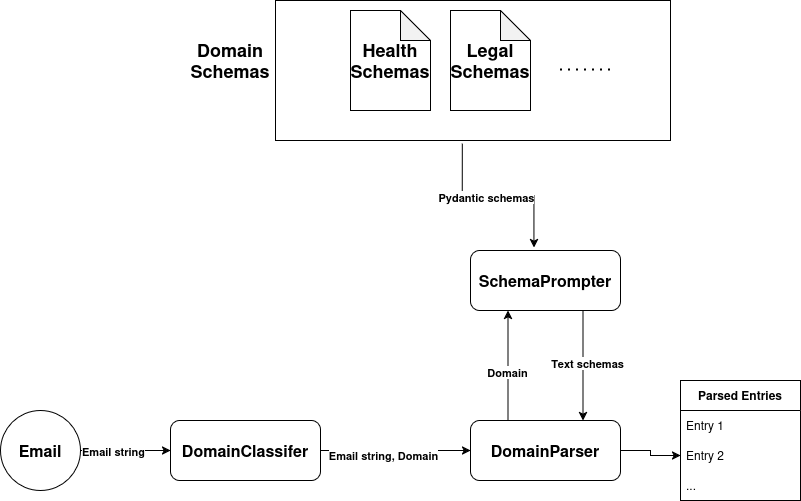

The diagram above was exported from draw.io. Its source (the exported page's mxGraphModel, read from the mxfile embedded in the PNG):
<mxGraphModel dx="650" dy="765" grid="1" gridSize="10" guides="1" tooltips="1" connect="1" arrows="1" fold="1" page="1" pageScale="1" pageWidth="850" pageHeight="1100" math="0" shadow="0">
  <root>
    <mxCell id="0" />
    <mxCell id="1" parent="0" />
    <mxCell id="dIVl3xkvFGox2F-Ue01R-18" parent="1" style="rounded=0;whiteSpace=wrap;html=1;" value="" vertex="1">
      <mxGeometry height="140" width="395" x="305" as="geometry" />
    </mxCell>
    <mxCell id="dIVl3xkvFGox2F-Ue01R-15" edge="1" parent="1" source="dIVl3xkvFGox2F-Ue01R-1" style="edgeStyle=orthogonalEdgeStyle;rounded=0;orthogonalLoop=1;jettySize=auto;html=1;exitX=1;exitY=0.5;exitDx=0;exitDy=0;" target="dIVl3xkvFGox2F-Ue01R-5">
      <mxGeometry relative="1" as="geometry" />
    </mxCell>
    <mxCell id="dIVl3xkvFGox2F-Ue01R-17" connectable="0" parent="dIVl3xkvFGox2F-Ue01R-15" style="edgeLabel;html=1;align=center;verticalAlign=middle;resizable=0;points=[];" value="&lt;b&gt;Email string, Domain&lt;/b&gt;" vertex="1">
      <mxGeometry relative="1" x="-0.1667" y="-4" as="geometry">
        <mxPoint as="offset" />
      </mxGeometry>
    </mxCell>
    <mxCell id="dIVl3xkvFGox2F-Ue01R-1" parent="1" style="rounded=1;whiteSpace=wrap;html=1;" value="&lt;font size=&quot;3&quot;&gt;&lt;b&gt;DomainClassifer&lt;/b&gt;&lt;/font&gt;" vertex="1">
      <mxGeometry height="60" width="150" x="200" y="420" as="geometry" />
    </mxCell>
    <mxCell id="dIVl3xkvFGox2F-Ue01R-14" edge="1" parent="1" source="dIVl3xkvFGox2F-Ue01R-4" style="edgeStyle=orthogonalEdgeStyle;rounded=0;orthogonalLoop=1;jettySize=auto;html=1;exitX=1;exitY=0.5;exitDx=0;exitDy=0;entryX=0;entryY=0.5;entryDx=0;entryDy=0;" target="dIVl3xkvFGox2F-Ue01R-1">
      <mxGeometry relative="1" as="geometry" />
    </mxCell>
    <mxCell id="dIVl3xkvFGox2F-Ue01R-16" connectable="0" parent="dIVl3xkvFGox2F-Ue01R-14" style="edgeLabel;html=1;align=center;verticalAlign=middle;resizable=0;points=[];" value="&lt;b&gt;Email string&lt;/b&gt;" vertex="1">
      <mxGeometry relative="1" x="-0.2857" as="geometry">
        <mxPoint as="offset" />
      </mxGeometry>
    </mxCell>
    <mxCell id="dIVl3xkvFGox2F-Ue01R-4" parent="1" style="ellipse;whiteSpace=wrap;html=1;aspect=fixed;" value="&lt;font size=&quot;3&quot;&gt;&lt;b&gt;Email&lt;/b&gt;&lt;/font&gt;" vertex="1">
      <mxGeometry height="80" width="80" x="30" y="410" as="geometry" />
    </mxCell>
    <mxCell id="dIVl3xkvFGox2F-Ue01R-28" edge="1" parent="1" source="dIVl3xkvFGox2F-Ue01R-5" style="edgeStyle=orthogonalEdgeStyle;rounded=0;orthogonalLoop=1;jettySize=auto;html=1;exitX=0.25;exitY=0;exitDx=0;exitDy=0;entryX=0.25;entryY=1;entryDx=0;entryDy=0;" target="dIVl3xkvFGox2F-Ue01R-11">
      <mxGeometry relative="1" as="geometry" />
    </mxCell>
    <mxCell id="dIVl3xkvFGox2F-Ue01R-30" connectable="0" parent="dIVl3xkvFGox2F-Ue01R-28" style="edgeLabel;html=1;align=center;verticalAlign=middle;resizable=0;points=[];" value="&lt;b&gt;Domain&lt;/b&gt;" vertex="1">
      <mxGeometry relative="1" x="-0.1091" y="2" as="geometry">
        <mxPoint x="1" as="offset" />
      </mxGeometry>
    </mxCell>
    <mxCell id="dIVl3xkvFGox2F-Ue01R-36" edge="1" parent="1" source="dIVl3xkvFGox2F-Ue01R-5" style="edgeStyle=orthogonalEdgeStyle;rounded=0;orthogonalLoop=1;jettySize=auto;html=1;exitX=1;exitY=0.5;exitDx=0;exitDy=0;entryX=0;entryY=0.5;entryDx=0;entryDy=0;" target="dIVl3xkvFGox2F-Ue01R-34">
      <mxGeometry relative="1" as="geometry" />
    </mxCell>
    <mxCell id="dIVl3xkvFGox2F-Ue01R-5" parent="1" style="rounded=1;whiteSpace=wrap;html=1;" value="&lt;font size=&quot;3&quot;&gt;&lt;b&gt;DomainParser&lt;/b&gt;&lt;/font&gt;" vertex="1">
      <mxGeometry height="60" width="150" x="500" y="420" as="geometry" />
    </mxCell>
    <mxCell id="dIVl3xkvFGox2F-Ue01R-6" parent="1" style="shape=note;whiteSpace=wrap;html=1;backgroundOutline=1;darkOpacity=0.05;" value="&lt;font style=&quot;font-size: 18px;&quot;&gt;&lt;b&gt;Health Schemas&lt;/b&gt;&lt;/font&gt;" vertex="1">
      <mxGeometry height="100" width="80" x="380" y="10" as="geometry" />
    </mxCell>
    <mxCell id="dIVl3xkvFGox2F-Ue01R-7" parent="1" style="shape=note;whiteSpace=wrap;html=1;backgroundOutline=1;darkOpacity=0.05;" value="&lt;font style=&quot;font-size: 18px;&quot;&gt;&lt;b&gt;Legal Schemas&lt;/b&gt;&lt;/font&gt;" vertex="1">
      <mxGeometry height="100" width="80" x="480" y="10" as="geometry" />
    </mxCell>
    <mxCell id="dIVl3xkvFGox2F-Ue01R-9" edge="1" parent="1" style="endArrow=none;dashed=1;html=1;dashPattern=1 3;strokeWidth=2;rounded=0;" value="">
      <mxGeometry height="50" relative="1" width="50" as="geometry">
        <mxPoint x="590" y="69.5" as="sourcePoint" />
        <mxPoint x="640" y="69.5" as="targetPoint" />
      </mxGeometry>
    </mxCell>
    <mxCell id="dIVl3xkvFGox2F-Ue01R-29" edge="1" parent="1" source="dIVl3xkvFGox2F-Ue01R-11" style="edgeStyle=orthogonalEdgeStyle;rounded=0;orthogonalLoop=1;jettySize=auto;html=1;exitX=0.75;exitY=1;exitDx=0;exitDy=0;entryX=0.75;entryY=0;entryDx=0;entryDy=0;" target="dIVl3xkvFGox2F-Ue01R-5">
      <mxGeometry relative="1" as="geometry" />
    </mxCell>
    <mxCell id="dIVl3xkvFGox2F-Ue01R-31" connectable="0" parent="dIVl3xkvFGox2F-Ue01R-29" style="edgeLabel;html=1;align=center;verticalAlign=middle;resizable=0;points=[];" value="&lt;b&gt;Text schemas&lt;/b&gt;" vertex="1">
      <mxGeometry relative="1" x="-0.0545" y="4" as="geometry">
        <mxPoint as="offset" />
      </mxGeometry>
    </mxCell>
    <mxCell id="dIVl3xkvFGox2F-Ue01R-11" parent="1" style="rounded=1;whiteSpace=wrap;html=1;" value="&lt;font size=&quot;3&quot;&gt;&lt;b&gt;SchemaPrompter&lt;/b&gt;&lt;/font&gt;" vertex="1">
      <mxGeometry height="60" width="150" x="500" y="250" as="geometry" />
    </mxCell>
    <mxCell id="dIVl3xkvFGox2F-Ue01R-19" edge="1" parent="1" source="dIVl3xkvFGox2F-Ue01R-18" style="edgeStyle=orthogonalEdgeStyle;rounded=0;orthogonalLoop=1;jettySize=auto;html=1;exitX=0.473;exitY=1.021;exitDx=0;exitDy=0;exitPerimeter=0;entryX=0.423;entryY=-0.05;entryDx=0;entryDy=0;entryPerimeter=0;" target="dIVl3xkvFGox2F-Ue01R-11">
      <mxGeometry relative="1" as="geometry">
        <mxPoint x="492" y="177" as="targetPoint" />
      </mxGeometry>
    </mxCell>
    <mxCell id="dIVl3xkvFGox2F-Ue01R-26" connectable="0" parent="dIVl3xkvFGox2F-Ue01R-19" style="edgeLabel;html=1;align=center;verticalAlign=middle;resizable=0;points=[];" value="&lt;b&gt;Pydantic schemas&lt;/b&gt;" vertex="1">
      <mxGeometry relative="1" x="-0.1347" y="-1" as="geometry">
        <mxPoint as="offset" />
      </mxGeometry>
    </mxCell>
    <mxCell id="dIVl3xkvFGox2F-Ue01R-22" parent="1" style="text;html=1;whiteSpace=wrap;strokeColor=none;fillColor=none;align=center;verticalAlign=middle;rounded=0;" value="&lt;font style=&quot;font-size: 18px;&quot;&gt;&lt;b&gt;&lt;font&gt;Domain Schemas&lt;/font&gt;&lt;/b&gt;&lt;/font&gt;" vertex="1">
      <mxGeometry height="30" width="60" x="230" y="45" as="geometry" />
    </mxCell>
    <mxCell id="dIVl3xkvFGox2F-Ue01R-32" parent="1" style="swimlane;fontStyle=0;childLayout=stackLayout;horizontal=1;startSize=30;horizontalStack=0;resizeParent=1;resizeParentMax=0;resizeLast=0;collapsible=1;marginBottom=0;whiteSpace=wrap;html=1;" value="&lt;b&gt;Parsed Entries&lt;/b&gt;" vertex="1">
      <mxGeometry height="120" width="120" x="710" y="380" as="geometry" />
    </mxCell>
    <mxCell id="dIVl3xkvFGox2F-Ue01R-33" parent="dIVl3xkvFGox2F-Ue01R-32" style="text;strokeColor=none;fillColor=none;align=left;verticalAlign=middle;spacingLeft=4;spacingRight=4;overflow=hidden;points=[[0,0.5],[1,0.5]];portConstraint=eastwest;rotatable=0;whiteSpace=wrap;html=1;" value="Entry 1" vertex="1">
      <mxGeometry height="30" width="120" y="30" as="geometry" />
    </mxCell>
    <mxCell id="dIVl3xkvFGox2F-Ue01R-34" parent="dIVl3xkvFGox2F-Ue01R-32" style="text;strokeColor=none;fillColor=none;align=left;verticalAlign=middle;spacingLeft=4;spacingRight=4;overflow=hidden;points=[[0,0.5],[1,0.5]];portConstraint=eastwest;rotatable=0;whiteSpace=wrap;html=1;" value="Entry 2" vertex="1">
      <mxGeometry height="30" width="120" y="60" as="geometry" />
    </mxCell>
    <mxCell id="dIVl3xkvFGox2F-Ue01R-35" parent="dIVl3xkvFGox2F-Ue01R-32" style="text;strokeColor=none;fillColor=none;align=left;verticalAlign=middle;spacingLeft=4;spacingRight=4;overflow=hidden;points=[[0,0.5],[1,0.5]];portConstraint=eastwest;rotatable=0;whiteSpace=wrap;html=1;" value="..." vertex="1">
      <mxGeometry height="30" width="120" y="90" as="geometry" />
    </mxCell>
  </root>
</mxGraphModel>